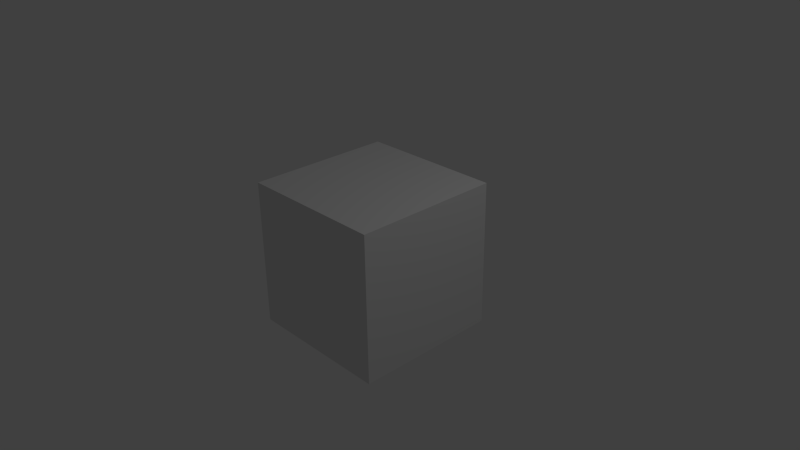 # Source: HelloWorld.blend  (saved by Blender 2.73.0; exported with 4.5.12 LTS)
import bpy
from mathutils import Matrix  # noqa: F401  (used for matrix-valued properties, if any)

bpy.ops.wm.read_factory_settings(use_empty=True)
scene = bpy.context.scene
scene.name = 'Scene'

# ---- collections
col_collection_1 = bpy.data.collections.new('Collection 1'); scene.collection.children.link(col_collection_1)

# ---- materials (node trees are filled in below, after node groups)
mat_material = bpy.data.materials.new('Material')
mat_material.alpha_threshold = 0.0
mat_material.use_transparent_shadow = False
mat_material.roughness = 0.5
mat_material.line_color = (0.0, 0.0, 0.0, 1.0)

# ---- material node trees

# ---- world
world_world = bpy.data.worlds.new('World'); scene.world = world_world
world_world.color = (0.05088, 0.05088, 0.05088)
world_world.use_sun_shadow = False
world_world.sun_shadow_jitter_overblur = 0.0
world_world.cycles.sampling_method = 'MANUAL'
world_world.cycles.sample_map_resolution = 256

# ---- cameras
cam_camera = bpy.data.cameras.new('Camera')
cam_camera.clip_end = 100.0
cam_camera.lens = 35.0
cam_camera.sensor_width = 32.0
cam_camera.sensor_height = 18.0
cam_camera.ortho_scale = 7.314
cam_camera.dof.focus_distance = 0.0
cam_camera.dof.aperture_fstop = 128.0

# ---- lights
light_lamp = bpy.data.lights.new('Lamp', 'POINT')
light_lamp.transmission_factor = 0.0
light_lamp.cutoff_distance = 30.0
light_lamp.energy = 100.0
light_lamp.shadow_buffer_clip_start = 1.001
light_lamp.shadow_soft_size = 0.1
light_lamp.shadow_maximum_resolution = 0.006
light_lamp.use_absolute_resolution = True
light_lamp.cycles.use_multiple_importance_sampling = False

# ---- meshes
me_cube = bpy.data.meshes.new('Cube')
me_cube.from_pydata([(1.0, 1.0, -1.0), (1.0, -1.0, -1.0), (-1.0, -1.0, -1.0), (-1.0, 1.0, -1.0), (1.0, 1.0, 1.0), (1.0, -1.0, 1.0), (-1.0, -1.0, 1.0), (-1.0, 1.0, 1.0)], [], [(0, 1, 2, 3), (4, 7, 6, 5), (0, 4, 5, 1), (1, 5, 6, 2), (2, 6, 7, 3), (4, 0, 3, 7)])
me_cube.materials.append(mat_material)
me_cube.use_remesh_preserve_volume = False
me_cube.use_remesh_preserve_attributes = False
me_cube.use_mirror_vertex_groups = False
me_cube.update()

# ---- objects
ob_cube = bpy.data.objects.new('Cube', me_cube)
ob_lamp = bpy.data.objects.new('Lamp', light_lamp)
ob_camera = bpy.data.objects.new('Camera', cam_camera)

# ---- transforms, parenting, visibility, modifiers, constraints
ob_cube.location = (0.0, 0.0, 0.0)
ob_cube.lock_rotations_4d = False
ob_cube.empty_display_type = 'ARROWS'
ob_cube.lineart.crease_threshold = 0.0
ob_lamp.location = (4.076, 1.005, 5.904)
ob_lamp.rotation_euler = (0.6503, 0.05522, 1.866)
ob_lamp.lock_rotations_4d = False
ob_lamp.empty_display_type = 'ARROWS'
ob_lamp.color = (0.0, 0.0, 0.0, 0.0)
ob_lamp.lineart.crease_threshold = 0.0
ob_camera.location = (7.481, -6.508, 5.344)
ob_camera.rotation_euler = (1.109, 0.01082, 0.8149)
ob_camera.lock_rotations_4d = False
ob_camera.empty_display_type = 'ARROWS'
ob_camera.color = (0.0, 0.0, 0.0, 0.0)
ob_camera.display_type = 'WIRE'
ob_camera.lineart.crease_threshold = 0.0

# ---- collection membership
col_collection_1.objects.link(ob_cube)
col_collection_1.objects.link(ob_lamp)
col_collection_1.objects.link(ob_camera)

# ---- scene / render settings (as saved in the file)
scene.camera = ob_camera
scene.frame_start = 1; scene.frame_end = 250; scene.frame_set(1)
scene.render.engine = 'BLENDER_EEVEE_NEXT'
scene.render.resolution_percentage = 50
scene.render.dither_intensity = 0.0
scene.cycles.use_denoising = False
scene.cycles.samples = 10
scene.cycles.sampling_pattern = 'TABULATED_SOBOL'
scene.cycles.light_sampling_threshold = 0.0
scene.cycles.use_adaptive_sampling = False
scene.cycles.use_light_tree = False
scene.cycles.blur_glossy = 0.0
scene.cycles.pixel_filter_type = 'GAUSSIAN'
scene.cycles.sample_clamp_indirect = 0.0
scene.view_settings.view_transform = 'Standard'
bpy.context.view_layer.update()
